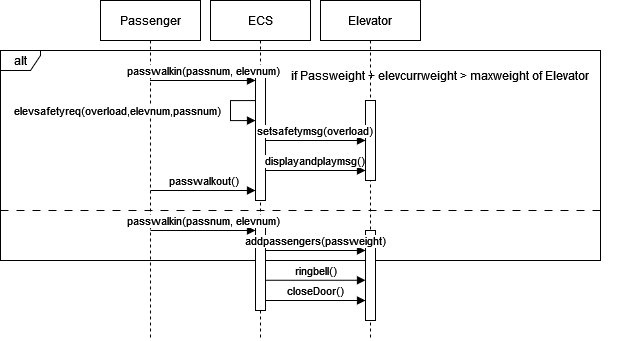

The diagram above was exported from draw.io. Its source (the exported page's mxGraphModel, read from the mxfile embedded in the PNG):
<mxGraphModel dx="690" dy="774" grid="1" gridSize="10" guides="1" tooltips="1" connect="1" arrows="1" fold="1" page="1" pageScale="1" pageWidth="850" pageHeight="1100" math="0" shadow="0">
  <root>
    <mxCell id="0" />
    <mxCell id="1" parent="0" />
    <mxCell id="NagWKZd7Tud9SLz38Y8A-4" value="ECS" style="shape=umlLifeline;perimeter=lifelinePerimeter;whiteSpace=wrap;html=1;container=0;dropTarget=0;collapsible=0;recursiveResize=0;outlineConnect=0;portConstraint=eastwest;newEdgeStyle={&quot;edgeStyle&quot;:&quot;elbowEdgeStyle&quot;,&quot;elbow&quot;:&quot;vertical&quot;,&quot;curved&quot;:0,&quot;rounded&quot;:0};" parent="1" vertex="1">
      <mxGeometry x="260" y="40" width="100" height="340" as="geometry" />
    </mxCell>
    <mxCell id="lF2b4DPr05zvPPHmbawa-3" value="" style="html=1;points=[];perimeter=orthogonalPerimeter;outlineConnect=0;targetShapes=umlLifeline;portConstraint=eastwest;newEdgeStyle={&quot;edgeStyle&quot;:&quot;elbowEdgeStyle&quot;,&quot;elbow&quot;:&quot;vertical&quot;,&quot;curved&quot;:0,&quot;rounded&quot;:0};" parent="NagWKZd7Tud9SLz38Y8A-4" vertex="1">
      <mxGeometry x="45" y="70" width="10" height="130" as="geometry" />
    </mxCell>
    <mxCell id="lF2b4DPr05zvPPHmbawa-30" value="alt" style="shape=umlFrame;whiteSpace=wrap;html=1;width=40;height=20;" parent="1" vertex="1">
      <mxGeometry x="50" y="90" width="600" height="210" as="geometry" />
    </mxCell>
    <mxCell id="fwBxa_RPbavBCtS1YGhY-17" value="Passenger" style="shape=umlLifeline;perimeter=lifelinePerimeter;whiteSpace=wrap;html=1;container=0;dropTarget=0;collapsible=0;recursiveResize=0;outlineConnect=0;portConstraint=eastwest;newEdgeStyle={&quot;edgeStyle&quot;:&quot;elbowEdgeStyle&quot;,&quot;elbow&quot;:&quot;vertical&quot;,&quot;curved&quot;:0,&quot;rounded&quot;:0};" parent="1" vertex="1">
      <mxGeometry x="150" y="40" width="100" height="340" as="geometry" />
    </mxCell>
    <mxCell id="fwBxa_RPbavBCtS1YGhY-19" value="Elevator" style="shape=umlLifeline;perimeter=lifelinePerimeter;whiteSpace=wrap;html=1;container=0;dropTarget=0;collapsible=0;recursiveResize=0;outlineConnect=0;portConstraint=eastwest;newEdgeStyle={&quot;edgeStyle&quot;:&quot;elbowEdgeStyle&quot;,&quot;elbow&quot;:&quot;vertical&quot;,&quot;curved&quot;:0,&quot;rounded&quot;:0};" parent="1" vertex="1">
      <mxGeometry x="370" y="40" width="100" height="340" as="geometry" />
    </mxCell>
    <mxCell id="lF2b4DPr05zvPPHmbawa-7" value="" style="html=1;points=[];perimeter=orthogonalPerimeter;outlineConnect=0;targetShapes=umlLifeline;portConstraint=eastwest;newEdgeStyle={&quot;edgeStyle&quot;:&quot;elbowEdgeStyle&quot;,&quot;elbow&quot;:&quot;vertical&quot;,&quot;curved&quot;:0,&quot;rounded&quot;:0};" parent="fwBxa_RPbavBCtS1YGhY-19" vertex="1">
      <mxGeometry x="45" y="100" width="10" height="80" as="geometry" />
    </mxCell>
    <mxCell id="m_iofMWlQ5SrWgR79gRE-3" value="" style="html=1;points=[];perimeter=orthogonalPerimeter;outlineConnect=0;targetShapes=umlLifeline;portConstraint=eastwest;newEdgeStyle={&quot;edgeStyle&quot;:&quot;elbowEdgeStyle&quot;,&quot;elbow&quot;:&quot;vertical&quot;,&quot;curved&quot;:0,&quot;rounded&quot;:0};" vertex="1" parent="fwBxa_RPbavBCtS1YGhY-19">
      <mxGeometry x="-65" y="220" width="10" height="90" as="geometry" />
    </mxCell>
    <mxCell id="m_iofMWlQ5SrWgR79gRE-4" value="passwalkin(passnum, elevnum)" style="html=1;verticalAlign=bottom;endArrow=block;edgeStyle=elbowEdgeStyle;elbow=vertical;curved=0;rounded=0;" edge="1" parent="fwBxa_RPbavBCtS1YGhY-19" target="m_iofMWlQ5SrWgR79gRE-3">
      <mxGeometry x="0.002" relative="1" as="geometry">
        <mxPoint x="-170" y="230" as="sourcePoint" />
        <Array as="points">
          <mxPoint x="-70" y="230" />
          <mxPoint x="-199.5" y="259.99999999999994" />
          <mxPoint x="-199.5" y="249.99999999999994" />
          <mxPoint x="-209.5" y="279.99999999999994" />
          <mxPoint x="-239.5" y="249.99999999999994" />
          <mxPoint x="-219.5" y="229.99999999999994" />
          <mxPoint x="-269.5" y="209.99999999999994" />
          <mxPoint x="-289.5" y="189.99999999999994" />
          <mxPoint x="-309.5" y="179.99999999999994" />
          <mxPoint x="-289.5" y="199.99999999999994" />
        </Array>
        <mxPoint x="-60" y="230" as="targetPoint" />
        <mxPoint as="offset" />
      </mxGeometry>
    </mxCell>
    <mxCell id="lF2b4DPr05zvPPHmbawa-23" value="" style="html=1;points=[];perimeter=orthogonalPerimeter;outlineConnect=0;targetShapes=umlLifeline;portConstraint=eastwest;newEdgeStyle={&quot;edgeStyle&quot;:&quot;elbowEdgeStyle&quot;,&quot;elbow&quot;:&quot;vertical&quot;,&quot;curved&quot;:0,&quot;rounded&quot;:0};" parent="fwBxa_RPbavBCtS1YGhY-19" vertex="1">
      <mxGeometry x="45" y="230" width="10" height="90" as="geometry" />
    </mxCell>
    <mxCell id="lF2b4DPr05zvPPHmbawa-25" value="closeDoor()" style="html=1;verticalAlign=bottom;endArrow=block;edgeStyle=elbowEdgeStyle;elbow=vertical;curved=0;rounded=0;" parent="fwBxa_RPbavBCtS1YGhY-19" source="m_iofMWlQ5SrWgR79gRE-3" target="lF2b4DPr05zvPPHmbawa-23" edge="1">
      <mxGeometry x="0.002" relative="1" as="geometry">
        <mxPoint x="50" y="279.9999999999999" as="sourcePoint" />
        <Array as="points">
          <mxPoint x="20" y="300" />
          <mxPoint x="30" y="300" />
          <mxPoint x="10" y="290" />
          <mxPoint x="130.5" y="299.99999999999994" />
          <mxPoint x="120.5" y="329.99999999999994" />
          <mxPoint x="90.5" y="299.99999999999994" />
          <mxPoint x="110.5" y="279.99999999999994" />
          <mxPoint x="60.5" y="259.99999999999994" />
          <mxPoint x="40.5" y="239.99999999999994" />
          <mxPoint x="20.5" y="229.99999999999994" />
          <mxPoint x="40.5" y="249.99999999999994" />
        </Array>
        <mxPoint x="30" y="280" as="targetPoint" />
        <mxPoint as="offset" />
      </mxGeometry>
    </mxCell>
    <mxCell id="m_iofMWlQ5SrWgR79gRE-5" value="ringbell()" style="html=1;verticalAlign=bottom;endArrow=block;edgeStyle=elbowEdgeStyle;elbow=vertical;curved=0;rounded=0;" edge="1" parent="fwBxa_RPbavBCtS1YGhY-19">
      <mxGeometry x="0.002" relative="1" as="geometry">
        <mxPoint x="-55" y="279.76" as="sourcePoint" />
        <Array as="points">
          <mxPoint x="20" y="279.76" />
          <mxPoint x="30" y="279.76" />
          <mxPoint x="10" y="269.76" />
          <mxPoint x="130.5" y="279.75999999999993" />
          <mxPoint x="120.5" y="309.75999999999993" />
          <mxPoint x="90.5" y="279.75999999999993" />
          <mxPoint x="110.5" y="259.75999999999993" />
          <mxPoint x="60.5" y="239.75999999999993" />
          <mxPoint x="40.5" y="219.75999999999993" />
          <mxPoint x="20.5" y="209.75999999999993" />
          <mxPoint x="40.5" y="229.75999999999993" />
        </Array>
        <mxPoint x="45" y="279.76" as="targetPoint" />
        <mxPoint as="offset" />
      </mxGeometry>
    </mxCell>
    <mxCell id="m_iofMWlQ5SrWgR79gRE-6" value="addpassengers(passweight)" style="html=1;verticalAlign=bottom;endArrow=block;edgeStyle=elbowEdgeStyle;elbow=vertical;curved=0;rounded=0;" edge="1" parent="fwBxa_RPbavBCtS1YGhY-19" target="lF2b4DPr05zvPPHmbawa-23">
      <mxGeometry relative="1" as="geometry">
        <mxPoint x="-55" y="250" as="sourcePoint" />
        <Array as="points">
          <mxPoint x="-30" y="250" />
          <mxPoint x="-84.5" y="279.99999999999994" />
          <mxPoint x="-84.5" y="269.99999999999994" />
          <mxPoint x="-94.5" y="299.99999999999994" />
          <mxPoint x="-124.5" y="269.99999999999994" />
          <mxPoint x="-104.5" y="249.99999999999994" />
          <mxPoint x="-154.5" y="229.99999999999994" />
          <mxPoint x="-174.5" y="209.99999999999994" />
          <mxPoint x="-194.5" y="199.99999999999994" />
          <mxPoint x="-174.5" y="219.99999999999994" />
        </Array>
        <mxPoint x="50" y="250" as="targetPoint" />
        <mxPoint as="offset" />
      </mxGeometry>
    </mxCell>
    <mxCell id="lF2b4DPr05zvPPHmbawa-1" value="passwalkin(passnum, elevnum)" style="html=1;verticalAlign=bottom;endArrow=block;edgeStyle=elbowEdgeStyle;elbow=vertical;curved=0;rounded=0;" parent="1" target="lF2b4DPr05zvPPHmbawa-3" edge="1" source="fwBxa_RPbavBCtS1YGhY-17">
      <mxGeometry x="0.002" relative="1" as="geometry">
        <mxPoint x="90" y="120" as="sourcePoint" />
        <Array as="points">
          <mxPoint x="300" y="120" />
          <mxPoint x="170.5" y="149.99999999999994" />
          <mxPoint x="170.5" y="139.99999999999994" />
          <mxPoint x="160.5" y="169.99999999999994" />
          <mxPoint x="130.5" y="139.99999999999994" />
          <mxPoint x="150.5" y="119.99999999999994" />
          <mxPoint x="100.5" y="99.99999999999994" />
          <mxPoint x="80.5" y="79.99999999999994" />
          <mxPoint x="60.5" y="69.99999999999994" />
          <mxPoint x="80.5" y="89.99999999999994" />
        </Array>
        <mxPoint x="310" y="120" as="targetPoint" />
        <mxPoint as="offset" />
      </mxGeometry>
    </mxCell>
    <mxCell id="lF2b4DPr05zvPPHmbawa-15" value="setsafetymsg(overload)" style="html=1;verticalAlign=bottom;endArrow=block;edgeStyle=elbowEdgeStyle;elbow=vertical;curved=0;rounded=0;startArrow=none;" parent="1" source="lF2b4DPr05zvPPHmbawa-3" target="lF2b4DPr05zvPPHmbawa-7" edge="1">
      <mxGeometry x="-0.0267" relative="1" as="geometry">
        <mxPoint x="430" y="259.9999999999999" as="sourcePoint" />
        <Array as="points">
          <mxPoint x="390" y="180" />
          <mxPoint x="345.5" y="240" />
          <mxPoint x="405.5" y="230" />
          <mxPoint x="385.5" y="220" />
          <mxPoint x="405.5" y="240" />
        </Array>
        <mxPoint x="410" y="180" as="targetPoint" />
        <mxPoint as="offset" />
      </mxGeometry>
    </mxCell>
    <mxCell id="lF2b4DPr05zvPPHmbawa-31" value="" style="html=1;verticalAlign=bottom;endArrow=none;edgeStyle=elbowEdgeStyle;elbow=vertical;curved=0;rounded=0;dashed=1;dashPattern=8 8;endFill=0;entryX=1.001;entryY=0.763;entryDx=0;entryDy=0;entryPerimeter=0;" parent="1" edge="1" target="lF2b4DPr05zvPPHmbawa-30">
      <mxGeometry relative="1" as="geometry">
        <mxPoint x="50" y="250" as="sourcePoint" />
        <Array as="points">
          <mxPoint x="310" y="250" />
          <mxPoint x="350" y="300" />
          <mxPoint x="510" y="380" />
          <mxPoint x="155" y="220" />
          <mxPoint x="135" y="210" />
          <mxPoint x="155" y="230" />
        </Array>
        <mxPoint x="630" y="250" as="targetPoint" />
      </mxGeometry>
    </mxCell>
    <mxCell id="lF2b4DPr05zvPPHmbawa-32" value="if Passweight + elevcurrweight &amp;gt; maxweight of Elevator" style="text;html=1;strokeColor=none;fillColor=none;align=center;verticalAlign=middle;whiteSpace=wrap;rounded=0;" parent="1" vertex="1">
      <mxGeometry x="300" y="100" width="380" height="30" as="geometry" />
    </mxCell>
    <mxCell id="m_iofMWlQ5SrWgR79gRE-9" value="elevsafetyreq(overload,elevnum,passnum)" style="edgeStyle=orthogonalEdgeStyle;html=1;align=left;spacingLeft=2;endArrow=block;rounded=0;strokeColor=default;elbow=vertical;" edge="1" parent="1">
      <mxGeometry x="-0.003" y="-220" relative="1" as="geometry">
        <mxPoint x="305" y="140.06" as="sourcePoint" />
        <Array as="points">
          <mxPoint x="280" y="140.06" />
          <mxPoint x="280" y="160.06" />
        </Array>
        <mxPoint x="305" y="160.06" as="targetPoint" />
        <mxPoint as="offset" />
      </mxGeometry>
    </mxCell>
    <mxCell id="m_iofMWlQ5SrWgR79gRE-10" value="displayandplaymsg()" style="html=1;verticalAlign=bottom;endArrow=block;edgeStyle=elbowEdgeStyle;elbow=vertical;curved=0;rounded=0;startArrow=none;" edge="1" parent="1" source="lF2b4DPr05zvPPHmbawa-3" target="lF2b4DPr05zvPPHmbawa-7">
      <mxGeometry x="-0.0267" relative="1" as="geometry">
        <mxPoint x="325" y="190" as="sourcePoint" />
        <Array as="points">
          <mxPoint x="400" y="210" />
          <mxPoint x="355.5" y="250" />
          <mxPoint x="415.5" y="240" />
          <mxPoint x="395.5" y="230" />
          <mxPoint x="415.5" y="250" />
        </Array>
        <mxPoint x="410" y="190" as="targetPoint" />
        <mxPoint as="offset" />
      </mxGeometry>
    </mxCell>
    <mxCell id="m_iofMWlQ5SrWgR79gRE-11" value="passwalkout()" style="html=1;verticalAlign=bottom;endArrow=block;edgeStyle=elbowEdgeStyle;elbow=vertical;curved=0;rounded=0;" edge="1" parent="1" target="lF2b4DPr05zvPPHmbawa-3">
      <mxGeometry x="0.002" relative="1" as="geometry">
        <mxPoint x="200" y="230" as="sourcePoint" />
        <Array as="points">
          <mxPoint x="220" y="230" />
          <mxPoint x="295" y="220" />
          <mxPoint x="165.5" y="249.99999999999994" />
          <mxPoint x="165.5" y="239.99999999999994" />
          <mxPoint x="155.5" y="269.99999999999994" />
          <mxPoint x="125.5" y="239.99999999999994" />
          <mxPoint x="145.5" y="219.99999999999994" />
          <mxPoint x="95.5" y="199.99999999999994" />
          <mxPoint x="75.5" y="179.99999999999994" />
          <mxPoint x="55.5" y="169.99999999999994" />
          <mxPoint x="75.5" y="189.99999999999994" />
        </Array>
        <mxPoint x="300" y="220" as="targetPoint" />
        <mxPoint as="offset" />
      </mxGeometry>
    </mxCell>
  </root>
</mxGraphModel>